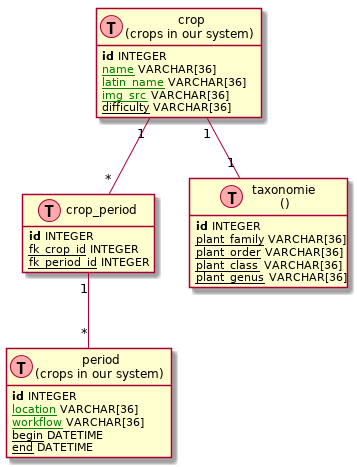

The diagram above was rendered by PlantUML. Its source (embedded in the PNG):
@startuml
hide methods
hide stereotypes


class crop as "crop\n(crops in our system)" << (T,#FFAAAA) >> {
<b>id</b> INTEGER
<u><color:green>name</color></u> VARCHAR[36]
<u><color:green>latin_name</color></u> VARCHAR[36]
<u><color:green>img_src</color></u> VARCHAR[36]
<u>difficulty</u> VARCHAR[36]
}

class cropandperiod as "crop_period" << (T,#FFAAAA) >> {
<b>id</b> INTEGER
<u>fk_crop_id</u> INTEGER
<u>fk_period_id</u> INTEGER
}

class period as "period\n(crops in our system)" << (T,#FFAAAA) >> {
<b>id</b> INTEGER
<u><color:green>location</color></u> VARCHAR[36]
<u><color:green>workflow</color></u> VARCHAR[36]
<u>begin</u> DATETIME
<u>end</u> DATETIME
}

class taxonomie as "taxonomie\n()" << (T,#FFAAAA) >> {
<b>id</b> INTEGER
<u>plant_family</u> VARCHAR[36]
<u>plant_order</u> VARCHAR[36]
<u>plant_class</u> VARCHAR[36]
<u>plant_genus</u> VARCHAR[36]
}


crop "1" -- "*" cropandperiod
cropandperiod "1" -- "*" period
crop "1" -- "1" taxonomie
@enduml